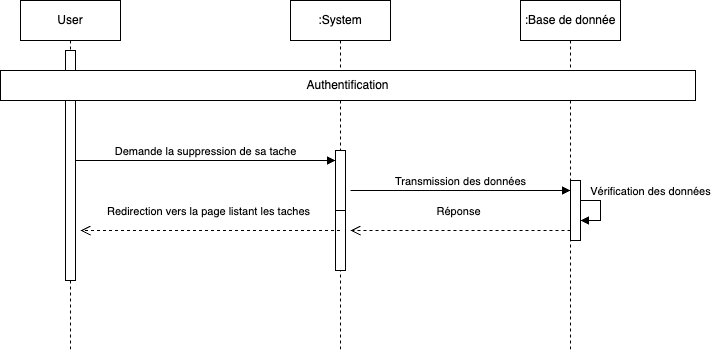

The diagram above was exported from draw.io. Its source (the exported page's mxGraphModel, read from the mxfile embedded in the PNG):
<mxGraphModel dx="2373" dy="1288" grid="1" gridSize="10" guides="1" tooltips="1" connect="1" arrows="1" fold="1" page="1" pageScale="1" pageWidth="850" pageHeight="1100" math="0" shadow="0">
  <root>
    <mxCell id="0" />
    <mxCell id="1" parent="0" />
    <mxCell id="aM9ryv3xv72pqoxQDRHE-1" value="User" style="shape=umlLifeline;perimeter=lifelinePerimeter;whiteSpace=wrap;html=1;container=0;dropTarget=0;collapsible=0;recursiveResize=0;outlineConnect=0;portConstraint=eastwest;newEdgeStyle={&quot;edgeStyle&quot;:&quot;elbowEdgeStyle&quot;,&quot;elbow&quot;:&quot;vertical&quot;,&quot;curved&quot;:0,&quot;rounded&quot;:0};" parent="1" vertex="1">
      <mxGeometry x="120" y="40" width="100" height="350" as="geometry" />
    </mxCell>
    <mxCell id="aM9ryv3xv72pqoxQDRHE-2" value="" style="html=1;points=[];perimeter=orthogonalPerimeter;outlineConnect=0;targetShapes=umlLifeline;portConstraint=eastwest;newEdgeStyle={&quot;edgeStyle&quot;:&quot;elbowEdgeStyle&quot;,&quot;elbow&quot;:&quot;vertical&quot;,&quot;curved&quot;:0,&quot;rounded&quot;:0};" parent="aM9ryv3xv72pqoxQDRHE-1" vertex="1">
      <mxGeometry x="45" y="50" width="10" height="230" as="geometry" />
    </mxCell>
    <mxCell id="aM9ryv3xv72pqoxQDRHE-5" value=":System" style="shape=umlLifeline;perimeter=lifelinePerimeter;whiteSpace=wrap;html=1;container=0;dropTarget=0;collapsible=0;recursiveResize=0;outlineConnect=0;portConstraint=eastwest;newEdgeStyle={&quot;edgeStyle&quot;:&quot;elbowEdgeStyle&quot;,&quot;elbow&quot;:&quot;vertical&quot;,&quot;curved&quot;:0,&quot;rounded&quot;:0};" parent="1" vertex="1">
      <mxGeometry x="390" y="40" width="100" height="350" as="geometry" />
    </mxCell>
    <mxCell id="aM9ryv3xv72pqoxQDRHE-6" value="" style="html=1;points=[];perimeter=orthogonalPerimeter;outlineConnect=0;targetShapes=umlLifeline;portConstraint=eastwest;newEdgeStyle={&quot;edgeStyle&quot;:&quot;elbowEdgeStyle&quot;,&quot;elbow&quot;:&quot;vertical&quot;,&quot;curved&quot;:0,&quot;rounded&quot;:0};" parent="aM9ryv3xv72pqoxQDRHE-5" vertex="1">
      <mxGeometry x="45" y="150" width="10" height="60" as="geometry" />
    </mxCell>
    <mxCell id="ebJXakI9A0MoDbHTcgwv-7" value="" style="html=1;points=[];perimeter=orthogonalPerimeter;outlineConnect=0;targetShapes=umlLifeline;portConstraint=eastwest;newEdgeStyle={&quot;edgeStyle&quot;:&quot;elbowEdgeStyle&quot;,&quot;elbow&quot;:&quot;vertical&quot;,&quot;curved&quot;:0,&quot;rounded&quot;:0};" parent="aM9ryv3xv72pqoxQDRHE-5" vertex="1">
      <mxGeometry x="45" y="210" width="10" height="60" as="geometry" />
    </mxCell>
    <mxCell id="aM9ryv3xv72pqoxQDRHE-7" value="Demande la suppression de sa tache" style="html=1;verticalAlign=bottom;endArrow=block;edgeStyle=elbowEdgeStyle;elbow=horizontal;curved=0;rounded=0;" parent="1" edge="1">
      <mxGeometry relative="1" as="geometry">
        <mxPoint x="175" y="200" as="sourcePoint" />
        <Array as="points">
          <mxPoint x="180" y="200" />
        </Array>
        <mxPoint as="offset" />
        <mxPoint x="435" y="200" as="targetPoint" />
      </mxGeometry>
    </mxCell>
    <mxCell id="_2xOl2E7AWPIyEO7PDrj-2" value=":Base de donnée" style="shape=umlLifeline;perimeter=lifelinePerimeter;whiteSpace=wrap;html=1;container=0;dropTarget=0;collapsible=0;recursiveResize=0;outlineConnect=0;portConstraint=eastwest;newEdgeStyle={&quot;edgeStyle&quot;:&quot;elbowEdgeStyle&quot;,&quot;elbow&quot;:&quot;vertical&quot;,&quot;curved&quot;:0,&quot;rounded&quot;:0};" parent="1" vertex="1">
      <mxGeometry x="620" y="40" width="100" height="350" as="geometry" />
    </mxCell>
    <mxCell id="ebJXakI9A0MoDbHTcgwv-14" value="" style="html=1;points=[];perimeter=orthogonalPerimeter;outlineConnect=0;targetShapes=umlLifeline;portConstraint=eastwest;newEdgeStyle={&quot;edgeStyle&quot;:&quot;elbowEdgeStyle&quot;,&quot;elbow&quot;:&quot;vertical&quot;,&quot;curved&quot;:0,&quot;rounded&quot;:0};" parent="_2xOl2E7AWPIyEO7PDrj-2" vertex="1">
      <mxGeometry x="50" y="180" width="10" height="60" as="geometry" />
    </mxCell>
    <mxCell id="ebJXakI9A0MoDbHTcgwv-15" value="Vérification des données" style="html=1;verticalAlign=bottom;endArrow=block;edgeStyle=elbowEdgeStyle;elbow=vertical;curved=0;rounded=0;" parent="_2xOl2E7AWPIyEO7PDrj-2" source="ebJXakI9A0MoDbHTcgwv-14" target="ebJXakI9A0MoDbHTcgwv-14" edge="1">
      <mxGeometry x="-0.3333" y="50" relative="1" as="geometry">
        <mxPoint x="70" y="210" as="sourcePoint" />
        <Array as="points">
          <mxPoint x="80" y="210" />
        </Array>
        <mxPoint x="125" y="240" as="targetPoint" />
        <mxPoint as="offset" />
      </mxGeometry>
    </mxCell>
    <mxCell id="ebJXakI9A0MoDbHTcgwv-1" value="Authentification" style="rounded=0;whiteSpace=wrap;html=1;fontSize=12;" parent="1" vertex="1">
      <mxGeometry x="100" y="110" width="695" height="30" as="geometry" />
    </mxCell>
    <mxCell id="ebJXakI9A0MoDbHTcgwv-16" value="Transmission des données" style="html=1;verticalAlign=bottom;endArrow=block;edgeStyle=elbowEdgeStyle;elbow=horizontal;curved=0;rounded=0;" parent="1" edge="1">
      <mxGeometry relative="1" as="geometry">
        <mxPoint x="450" y="230" as="sourcePoint" />
        <Array as="points">
          <mxPoint x="450" y="230" />
        </Array>
        <mxPoint as="offset" />
        <mxPoint x="670" y="230" as="targetPoint" />
      </mxGeometry>
    </mxCell>
    <mxCell id="ebJXakI9A0MoDbHTcgwv-18" value="Réponse" style="html=1;verticalAlign=bottom;endArrow=open;dashed=1;endSize=8;edgeStyle=elbowEdgeStyle;elbow=vertical;curved=0;rounded=0;" parent="1" edge="1">
      <mxGeometry x="0.0174" y="-10" relative="1" as="geometry">
        <mxPoint x="450" y="270" as="targetPoint" />
        <Array as="points" />
        <mxPoint x="670" y="270" as="sourcePoint" />
        <mxPoint as="offset" />
      </mxGeometry>
    </mxCell>
    <mxCell id="NAqfVRe2Jbj6yn5Vl16s-27" value="Redirection vers la page listant les taches" style="html=1;verticalAlign=bottom;endArrow=open;dashed=1;endSize=8;edgeStyle=elbowEdgeStyle;elbow=vertical;curved=0;rounded=0;" parent="1" source="aM9ryv3xv72pqoxQDRHE-5" edge="1">
      <mxGeometry x="0.0174" y="-10" relative="1" as="geometry">
        <mxPoint x="180" y="270" as="targetPoint" />
        <Array as="points" />
        <mxPoint x="400" y="270" as="sourcePoint" />
        <mxPoint as="offset" />
      </mxGeometry>
    </mxCell>
  </root>
</mxGraphModel>